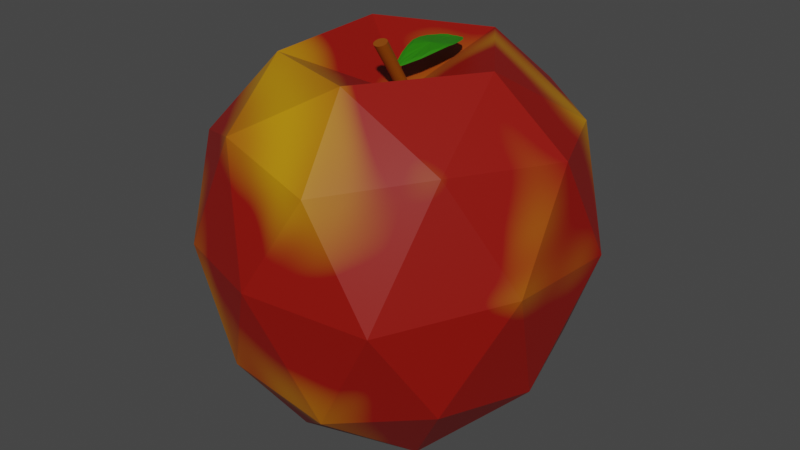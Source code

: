 # Source: Fruit3_Apple_.blend  (saved by Blender 2.83.19; exported with 4.5.12 LTS)
import bpy
from mathutils import Matrix  # noqa: F401  (used for matrix-valued properties, if any)

bpy.ops.wm.read_factory_settings(use_empty=True)
scene = bpy.context.scene
scene.name = 'Scene'

# ---- collections
col_collection = bpy.data.collections.new('Collection'); scene.collection.children.link(col_collection)

# ---- materials (node trees are filled in below, after node groups)
mat_material = bpy.data.materials.new('Material')
mat_material_001 = bpy.data.materials.new('Material.001')
mat_material_002 = bpy.data.materials.new('Material.002')

# ---- material node trees
mat_material.use_nodes = True; mat_material.node_tree.nodes.clear()
_N = mat_material.node_tree.nodes; _L = mat_material.node_tree.links
n0 = _N.new('ShaderNodeOutputMaterial'); n0.name = 'Material Output'; n0.location = (300, 300)
n1 = _N.new('ShaderNodeMixShader'); n1.name = 'Mix Shader'; n1.location = (80, 283)
n2 = _N.new('ShaderNodeValToRGB'); n2.name = 'ColorRamp'; n2.location = (-367, 520)
while len(n2.color_ramp.elements) > 1: n2.color_ramp.elements.remove(n2.color_ramp.elements[-1])
n2.color_ramp.elements[0].position = 0.5273; n2.color_ramp.elements[0].color = (0.0, 0.0, 0.0, 1.0)
_e = n2.color_ramp.elements.new(1.0); _e.color = (1.0, 1.0, 1.0, 1.0)
n3 = _N.new('ShaderNodeBsdfPrincipled'); n3.name = 'Principled BSDF'; n3.location = (-390, 289)
n3.distribution = 'GGX'
n3.subsurface_method = 'BURLEY'
n3.inputs[0].default_value = (0.2703, 0.003739, 0.0, 1.0)
n3.inputs[3].default_value = 1.45
n3.inputs[27].default_value = (0.0, 0.0, 0.0, 1.0)
n3.inputs[28].default_value = 1.0
n4 = _N.new('ShaderNodeBsdfPrincipled'); n4.name = 'Principled BSDF.001'; n4.location = (-110, 67)
n4.distribution = 'GGX'
n4.subsurface_method = 'BURLEY'
n4.inputs[0].default_value = (1.0, 0.7489, 0.0, 1.0)
n4.inputs[3].default_value = 1.45
n4.inputs[27].default_value = (0.0, 0.0, 0.0, 1.0)
n4.inputs[28].default_value = 1.0
n5 = _N.new('ShaderNodeTexNoise'); n5.name = 'Noise Texture'; n5.location = (-593, 415)
n5.inputs[2].default_value = 0.8
n5.inputs[3].default_value = 0.4
n5.inputs[4].default_value = 0.4333
n5.inputs[8].default_value = 1.3
n6 = _N.new('ShaderNodeTexCoord'); n6.name = 'Texture Coordinate'; n6.location = (-1093, 432)
n7 = _N.new('ShaderNodeMapping'); n7.name = 'Mapping'; n7.location = (-883, 449)
n7.width = 240
_L.new(n3.outputs[0], n1.inputs[1])
_L.new(n1.outputs[0], n0.inputs[0])
_L.new(n2.outputs[0], n1.inputs[0])
_L.new(n4.outputs[0], n1.inputs[2])
_L.new(n5.outputs[1], n2.inputs[0])
_L.new(n7.outputs[0], n5.inputs[0])
_L.new(n6.outputs[3], n7.inputs[0])
n0.is_active_output = True
mat_material_001.use_nodes = True; mat_material_001.node_tree.nodes.clear()
_N = mat_material_001.node_tree.nodes; _L = mat_material_001.node_tree.links
n0 = _N.new('ShaderNodeBsdfPrincipled'); n0.name = 'Principled BSDF'; n0.location = (10, 300)
n0.distribution = 'GGX'
n0.subsurface_method = 'BURLEY'
n0.inputs[0].default_value = (0.2577, 0.05891, 0.0, 1.0)
n0.inputs[3].default_value = 1.45
n0.inputs[27].default_value = (0.0, 0.0, 0.0, 1.0)
n0.inputs[28].default_value = 1.0
n1 = _N.new('ShaderNodeOutputMaterial'); n1.name = 'Material Output'; n1.location = (300, 300)
_L.new(n0.outputs[0], n1.inputs[0])
n1.is_active_output = True
mat_material_002.use_nodes = True; mat_material_002.node_tree.nodes.clear()
_N = mat_material_002.node_tree.nodes; _L = mat_material_002.node_tree.links
n0 = _N.new('ShaderNodeBsdfPrincipled'); n0.name = 'Principled BSDF'; n0.location = (10, 300)
n0.distribution = 'GGX'
n0.subsurface_method = 'BURLEY'
n0.inputs[0].default_value = (0.01965, 0.2026, 0.0, 1.0)
n0.inputs[3].default_value = 1.45
n0.inputs[27].default_value = (0.0, 0.0, 0.0, 1.0)
n0.inputs[28].default_value = 1.0
n1 = _N.new('ShaderNodeOutputMaterial'); n1.name = 'Material Output'; n1.location = (300, 300)
_L.new(n0.outputs[0], n1.inputs[0])
n1.is_active_output = True

# ---- world
world_world = bpy.data.worlds.new('World'); scene.world = world_world
world_world.use_nodes = True; world_world.node_tree.nodes.clear()
_N = world_world.node_tree.nodes; _L = world_world.node_tree.links
n0 = _N.new('ShaderNodeOutputWorld'); n0.name = 'World Output'; n0.location = (300, 300)
n1 = _N.new('ShaderNodeBackground'); n1.name = 'Background'; n1.location = (10, 300)
n1.inputs[0].default_value = (0.05088, 0.05088, 0.05088, 1.0)
_L.new(n1.outputs[0], n0.inputs[0])
n0.is_active_output = True
world_world.color = (0.05088, 0.05088, 0.05088)
world_world.use_sun_shadow = False
world_world.sun_shadow_jitter_overblur = 0.0

# ---- meshes
me_icosphere = bpy.data.meshes.new('Icosphere')
me_icosphere.from_pydata([(-0.01647, 0.07165, -0.8175), (0.7088, -0.5099, -0.3851), (-0.3035, -0.8039, -0.3704), (-0.8294, -0.02214, -0.38), (-0.2731, 0.7763, -0.3845), (0.7236, 0.5253, -0.4021), (0.2201, -0.8348, 0.6874), (-0.7765, -0.4611, 0.6264), (-0.8039, 0.6749, 0.6691), (0.2329, 1.028, 0.7194), (0.921, 0.1045, 0.7401), (0.01195, 0.07375, 0.8473), (-0.166, -0.4857, -0.8395), (0.4164, -0.3008, -0.8462), (0.2314, -0.782, -0.4865), (0.8499, 0.02456, -0.4623), (0.425, 0.285, -0.8481), (-0.4812, -0.03461, -0.8432), (-0.6576, -0.49, -0.4916), (-0.1431, 0.4263, -0.8447), (-0.6353, 0.418, -0.4937), (0.2543, 0.7632, -0.4594), (0.9562, -0.2526, 0.2156), (0.9719, 0.3896, 0.1788), (-0.06232, -0.9514, 0.1842), (0.5521, -0.8083, 0.1226), (-0.9502, -0.2609, 0.1553), (-0.6191, -0.7463, 0.1583), (-0.6108, 0.8304, 0.1072), (-0.9624, 0.3603, 0.1724), (0.5757, 0.8864, 0.173), (-0.04147, 1.081, 0.1992), (0.6715, -0.4711, 0.7854), (-0.3291, -0.7411, 0.7945), (-0.9393, 0.1331, 0.7958), (-0.3322, 0.9907, 0.7557), (0.7048, 0.6154, 0.7228), (0.1247, -0.4772, 1.063), (0.536, 0.07414, 1.074), (-0.4925, -0.2433, 1.03), (-0.5053, 0.454, 1.051), (0.1308, 0.6496, 1.06)], [], [(0, 13, 12), (1, 13, 15), (0, 12, 17), (0, 17, 19), (0, 19, 16), (1, 15, 22), (2, 14, 24), (3, 18, 26), (4, 20, 28), (5, 21, 30), (1, 22, 25), (2, 24, 27), (3, 26, 29), (4, 28, 31), (5, 30, 23), (6, 32, 37), (7, 33, 39), (8, 34, 40), (9, 35, 41), (10, 36, 38), (38, 41, 11), (38, 36, 41), (36, 9, 41), (41, 40, 11), (41, 35, 40), (35, 8, 40), (40, 39, 11), (40, 34, 39), (34, 7, 39), (39, 37, 11), (39, 33, 37), (33, 6, 37), (37, 38, 11), (37, 32, 38), (32, 10, 38), (23, 36, 10), (23, 30, 36), (30, 9, 36), (31, 35, 9), (31, 28, 35), (28, 8, 35), (29, 34, 8), (29, 26, 34), (26, 7, 34), (27, 33, 7), (27, 24, 33), (24, 6, 33), (25, 32, 6), (25, 22, 32), (22, 10, 32), (30, 31, 9), (30, 21, 31), (21, 4, 31), (28, 29, 8), (28, 20, 29), (20, 3, 29), (26, 27, 7), (26, 18, 27), (18, 2, 27), (24, 25, 6), (24, 14, 25), (14, 1, 25), (22, 23, 10), (22, 15, 23), (15, 5, 23), (16, 21, 5), (16, 19, 21), (19, 4, 21), (19, 20, 4), (19, 17, 20), (17, 3, 20), (17, 18, 3), (17, 12, 18), (12, 2, 18), (15, 16, 5), (15, 13, 16), (13, 0, 16), (12, 14, 2), (12, 13, 14), (13, 1, 14)])
_uv = me_icosphere.uv_layers.new(name='UVMap')
_uv.uv.foreach_set('vector', [0.8182, 0.0, 0.7727, 0.07873, 0.8636, 0.07873, 0.7273, 0.1575, 0.6818, 0.07873, 0.6364, 0.1575, 0.09091, 0.0, 0.04545, 0.07873, 0.1364, 0.07873, 0.2727, 0.0, 0.2273, 0.07873, 0.3182, 0.07873, 0.4545, 0.0, 0.4091, 0.07873, 0.5, 0.07873, 0.7273, 0.1575, 0.6364, 0.1575, 0.6818, 0.2362, 0.9091, 0.1575, 0.8182, 0.1575, 0.8636, 0.2362, 0.1818, 0.1575, 0.09091, 0.1575, 0.1364, 0.2362, 0.3636, 0.1575, 0.2727, 0.1575, 0.3182, 0.2362, 0.5455, 0.1575, 0.4545, 0.1575, 0.5, 0.2362, 0.7273, 0.1575, 0.6818, 0.2362, 0.7727, 0.2362, 0.9091, 0.1575, 0.8636, 0.2362, 0.9545, 0.2362, 0.1818, 0.1575, 0.1364, 0.2362, 0.2273, 0.2362, 0.3636, 0.1575, 0.3182, 0.2362, 0.4091, 0.2362, 0.5455, 0.1575, 0.5, 0.2362, 0.5909, 0.2362, 0.8182, 0.3149, 0.7273, 0.3149, 0.7727, 0.3937, 1.0, 0.3149, 0.9091, 0.3149, 0.9545, 0.3937, 0.2727, 0.3149, 0.1818, 0.3149, 0.2273, 0.3937, 0.4545, 0.3149, 0.3636, 0.3149, 0.4091, 0.3937, 0.6364, 0.3149, 0.5455, 0.3149, 0.5909, 0.3937, 0.5909, 0.3937, 0.5, 0.3937, 0.5455, 0.4724, 0.5909, 0.3937, 0.5455, 0.3149, 0.5, 0.3937, 0.5455, 0.3149, 0.4545, 0.3149, 0.5, 0.3937, 0.4091, 0.3937, 0.3182, 0.3937, 0.3636, 0.4724, 0.4091, 0.3937, 0.3636, 0.3149, 0.3182, 0.3937, 0.3636, 0.3149, 0.2727, 0.3149, 0.3182, 0.3937, 0.2273, 0.3937, 0.1364, 0.3937, 0.1818, 0.4724, 0.2273, 0.3937, 0.1818, 0.3149, 0.1364, 0.3937, 0.1818, 0.3149, 0.09091, 0.3149, 0.1364, 0.3937, 0.9545, 0.3937, 0.8636, 0.3937, 0.9091, 0.4724, 0.9545, 0.3937, 0.9091, 0.3149, 0.8636, 0.3937, 0.9091, 0.3149, 0.8182, 0.3149, 0.8636, 0.3937, 0.7727, 0.3937, 0.6818, 0.3937, 0.7273, 0.4724, 0.7727, 0.3937, 0.7273, 0.3149, 0.6818, 0.3937, 0.7273, 0.3149, 0.6364, 0.3149, 0.6818, 0.3937, 0.5909, 0.2362, 0.5455, 0.3149, 0.6364, 0.3149, 0.5909, 0.2362, 0.5, 0.2362, 0.5455, 0.3149, 0.5, 0.2362, 0.4545, 0.3149, 0.5455, 0.3149, 0.4091, 0.2362, 0.3636, 0.3149, 0.4545, 0.3149, 0.4091, 0.2362, 0.3182, 0.2362, 0.3636, 0.3149, 0.3182, 0.2362, 0.2727, 0.3149, 0.3636, 0.3149, 0.2273, 0.2362, 0.1818, 0.3149, 0.2727, 0.3149, 0.2273, 0.2362, 0.1364, 0.2362, 0.1818, 0.3149, 0.1364, 0.2362, 0.09091, 0.3149, 0.1818, 0.3149, 0.9545, 0.2362, 0.9091, 0.3149, 1.0, 0.3149, 0.9545, 0.2362, 0.8636, 0.2362, 0.9091, 0.3149, 0.8636, 0.2362, 0.8182, 0.3149, 0.9091, 0.3149, 0.7727, 0.2362, 0.7273, 0.3149, 0.8182, 0.3149, 0.7727, 0.2362, 0.6818, 0.2362, 0.7273, 0.3149, 0.6818, 0.2362, 0.6364, 0.3149, 0.7273, 0.3149, 0.5, 0.2362, 0.4091, 0.2362, 0.4545, 0.3149, 0.5, 0.2362, 0.4545, 0.1575, 0.4091, 0.2362, 0.4545, 0.1575, 0.3636, 0.1575, 0.4091, 0.2362, 0.3182, 0.2362, 0.2273, 0.2362, 0.2727, 0.3149, 0.3182, 0.2362, 0.2727, 0.1575, 0.2273, 0.2362, 0.2727, 0.1575, 0.1818, 0.1575, 0.2273, 0.2362, 0.1364, 0.2362, 0.04545, 0.2362, 0.09091, 0.3149, 0.1364, 0.2362, 0.09091, 0.1575, 0.04545, 0.2362, 0.09091, 0.1575, 0.0, 0.1575, 0.04545, 0.2362, 0.8636, 0.2362, 0.7727, 0.2362, 0.8182, 0.3149, 0.8636, 0.2362, 0.8182, 0.1575, 0.7727, 0.2362, 0.8182, 0.1575, 0.7273, 0.1575, 0.7727, 0.2362, 0.6818, 0.2362, 0.5909, 0.2362, 0.6364, 0.3149, 0.6818, 0.2362, 0.6364, 0.1575, 0.5909, 0.2362, 0.6364, 0.1575, 0.5455, 0.1575, 0.5909, 0.2362, 0.5, 0.07873, 0.4545, 0.1575, 0.5455, 0.1575, 0.5, 0.07873, 0.4091, 0.07873, 0.4545, 0.1575, 0.4091, 0.07873, 0.3636, 0.1575, 0.4545, 0.1575, 0.3182, 0.07873, 0.2727, 0.1575, 0.3636, 0.1575, 0.3182, 0.07873, 0.2273, 0.07873, 0.2727, 0.1575, 0.2273, 0.07873, 0.1818, 0.1575, 0.2727, 0.1575, 0.1364, 0.07873, 0.09091, 0.1575, 0.1818, 0.1575, 0.1364, 0.07873, 0.04545, 0.07873, 0.09091, 0.1575, 0.04545, 0.07873, 0.0, 0.1575, 0.09091, 0.1575, 0.6364, 0.1575, 0.5909, 0.07873, 0.5455, 0.1575, 0.6364, 0.1575, 0.6818, 0.07873, 0.5909, 0.07873, 0.6818, 0.07873, 0.6364, 0.0, 0.5909, 0.07873, 0.8636, 0.07873, 0.8182, 0.1575, 0.9091, 0.1575, 0.8636, 0.07873, 0.7727, 0.07873, 0.8182, 0.1575, 0.7727, 0.07873, 0.7273, 0.1575, 0.8182, 0.1575])
me_icosphere.materials.append(mat_material)
me_icosphere.use_remesh_fix_poles = True
me_icosphere.use_remesh_preserve_attributes = False
me_icosphere.use_mirror_vertex_groups = False
me_icosphere.update()
me_cylinder = bpy.data.meshes.new('Cylinder')
me_cylinder.from_pydata([(0.0, 1.0, -1.0), (0.0, 1.0, 1.0), (0.1951, 0.9808, -1.0), (0.1951, 0.9808, 1.0), (0.3827, 0.9239, -1.0), (0.3827, 0.9239, 1.0), (0.5556, 0.8315, -1.0), (0.5556, 0.8315, 1.0), (0.7071, 0.7071, -1.0), (0.7071, 0.7071, 1.0), (0.8315, 0.5556, -1.0), (0.8315, 0.5556, 1.0), (0.9239, 0.3827, -1.0), (0.9239, 0.3827, 1.0), (0.9808, 0.1951, -1.0), (0.9808, 0.1951, 1.0), (1.0, 7.55e-08, -1.0), (1.0, 7.55e-08, 1.0), (0.9808, -0.1951, -1.0), (0.9808, -0.1951, 1.0), (0.9239, -0.3827, -1.0), (0.9239, -0.3827, 1.0), (0.8315, -0.5556, -1.0), (0.8315, -0.5556, 1.0), (0.7071, -0.7071, -1.0), (0.7071, -0.7071, 1.0), (0.5556, -0.8315, -1.0), (0.5556, -0.8315, 1.0), (0.3827, -0.9239, -1.0), (0.3827, -0.9239, 1.0), (0.1951, -0.9808, -1.0), (0.1951, -0.9808, 1.0), (-3.258e-07, -1.0, -1.0), (-3.258e-07, -1.0, 1.0), (-0.1951, -0.9808, -1.0), (-0.1951, -0.9808, 1.0), (-0.3827, -0.9239, -1.0), (-0.3827, -0.9239, 1.0), (-0.5556, -0.8315, -1.0), (-0.5556, -0.8315, 1.0), (-0.7071, -0.7071, -1.0), (-0.7071, -0.7071, 1.0), (-0.8315, -0.5556, -1.0), (-0.8315, -0.5556, 1.0), (-0.9239, -0.3827, -1.0), (-0.9239, -0.3827, 1.0), (-0.9808, -0.1951, -1.0), (-0.9808, -0.1951, 1.0), (-1.0, 9.656e-07, -1.0), (-1.0, 9.656e-07, 1.0), (-0.9808, 0.1951, -1.0), (-0.9808, 0.1951, 1.0), (-0.9239, 0.3827, -1.0), (-0.9239, 0.3827, 1.0), (-0.8315, 0.5556, -1.0), (-0.8315, 0.5556, 1.0), (-0.7071, 0.7071, -1.0), (-0.7071, 0.7071, 1.0), (-0.5556, 0.8315, -1.0), (-0.5556, 0.8315, 1.0), (-0.3827, 0.9239, -1.0), (-0.3827, 0.9239, 1.0), (-0.1951, 0.9808, -1.0), (-0.1951, 0.9808, 1.0), (-0.01634, -3.213, 8.087), (-0.2109, -3.191, 8.094), (0.1699, -3.272, 8.069), (0.3407, -3.363, 8.039), (0.4894, -3.485, 7.999), (0.6104, -3.631, 7.95), (0.6989, -3.797, 7.894), (0.7516, -3.976, 7.834), (0.7664, -4.161, 7.771), (0.7429, -4.345, 7.708), (0.6818, -4.521, 7.648), (0.5855, -4.682, 7.592), (0.4578, -4.823, 7.543), (0.3035, -4.937, 7.503), (0.1286, -5.02, 7.473), (-0.06018, -5.07, 7.455), (-0.2556, -5.083, 7.449), (-0.4502, -5.061, 7.455), (-0.6365, -5.002, 7.473), (-0.8073, -4.911, 7.503), (-0.956, -4.789, 7.543), (-1.077, -4.643, 7.592), (-1.165, -4.477, 7.648), (-1.218, -4.298, 7.708), (-1.233, -4.113, 7.771), (-1.209, -3.929, 7.834), (-1.148, -3.753, 7.895), (-1.052, -3.592, 7.95), (-0.9244, -3.451, 7.999), (-0.7701, -3.337, 8.039), (-0.5952, -3.254, 8.069), (-0.4064, -3.204, 8.087)], [], [(0, 1, 3, 2), (2, 3, 5, 4), (4, 5, 7, 6), (6, 7, 9, 8), (8, 9, 11, 10), (10, 11, 13, 12), (12, 13, 15, 14), (14, 15, 17, 16), (16, 17, 19, 18), (18, 19, 21, 20), (20, 21, 23, 22), (22, 23, 25, 24), (24, 25, 27, 26), (26, 27, 29, 28), (28, 29, 31, 30), (30, 31, 33, 32), (32, 33, 35, 34), (34, 35, 37, 36), (36, 37, 39, 38), (38, 39, 41, 40), (40, 41, 43, 42), (42, 43, 45, 44), (44, 45, 47, 46), (46, 47, 49, 48), (48, 49, 51, 50), (50, 51, 53, 52), (52, 53, 55, 54), (54, 55, 57, 56), (56, 57, 59, 58), (58, 59, 61, 60), (17, 15, 71, 72), (60, 61, 63, 62), (62, 63, 1, 0), (0, 2, 4, 6, 8, 10, 12, 14, 16, 18, 20, 22, 24, 26, 28, 30, 32, 34, 36, 38, 40, 42, 44, 46, 48, 50, 52, 54, 56, 58, 60, 62), (64, 65, 95, 94, 93, 92, 91, 90, 89, 88, 87, 86, 85, 84, 83, 82, 81, 80, 79, 78, 77, 76, 75, 74, 73, 72, 71, 70, 69, 68, 67, 66), (35, 33, 80, 81), (53, 51, 89, 90), (9, 7, 67, 68), (27, 25, 76, 77), (45, 43, 85, 86), (63, 61, 94, 95), (19, 17, 72, 73), (37, 35, 81, 82), (55, 53, 90, 91), (11, 9, 68, 69), (29, 27, 77, 78), (47, 45, 86, 87), (3, 1, 65, 64), (1, 63, 95, 65), (21, 19, 73, 74), (39, 37, 82, 83), (57, 55, 91, 92), (13, 11, 69, 70), (31, 29, 78, 79), (49, 47, 87, 88), (5, 3, 64, 66), (23, 21, 74, 75), (41, 39, 83, 84), (59, 57, 92, 93), (15, 13, 70, 71), (33, 31, 79, 80), (51, 49, 88, 89), (7, 5, 66, 67), (25, 23, 75, 76), (43, 41, 84, 85), (61, 59, 93, 94)])
_uv = me_cylinder.uv_layers.new(name='UVMap')
_uv.uv.foreach_set('vector', [1.0, 0.5, 1.0, 1.0, 0.9688, 1.0, 0.9688, 0.5, 0.9688, 0.5, 0.9688, 1.0, 0.9375, 1.0, 0.9375, 0.5, 0.9375, 0.5, 0.9375, 1.0, 0.9062, 1.0, 0.9062, 0.5, 0.9062, 0.5, 0.9062, 1.0, 0.875, 1.0, 0.875, 0.5, 0.875, 0.5, 0.875, 1.0, 0.8438, 1.0, 0.8438, 0.5, 0.8438, 0.5, 0.8438, 1.0, 0.8125, 1.0, 0.8125, 0.5, 0.8125, 0.5, 0.8125, 1.0, 0.7812, 1.0, 0.7812, 0.5, 0.7812, 0.5, 0.7812, 1.0, 0.75, 1.0, 0.75, 0.5, 0.75, 0.5, 0.75, 1.0, 0.7188, 1.0, 0.7188, 0.5, 0.7188, 0.5, 0.7188, 1.0, 0.6875, 1.0, 0.6875, 0.5, 0.6875, 0.5, 0.6875, 1.0, 0.6562, 1.0, 0.6562, 0.5, 0.6562, 0.5, 0.6562, 1.0, 0.625, 1.0, 0.625, 0.5, 0.625, 0.5, 0.625, 1.0, 0.5938, 1.0, 0.5938, 0.5, 0.5938, 0.5, 0.5938, 1.0, 0.5625, 1.0, 0.5625, 0.5, 0.5625, 0.5, 0.5625, 1.0, 0.5312, 1.0, 0.5312, 0.5, 0.5312, 0.5, 0.5312, 1.0, 0.5, 1.0, 0.5, 0.5, 0.5, 0.5, 0.5, 1.0, 0.4688, 1.0, 0.4688, 0.5, 0.4688, 0.5, 0.4688, 1.0, 0.4375, 1.0, 0.4375, 0.5, 0.4375, 0.5, 0.4375, 1.0, 0.4062, 1.0, 0.4062, 0.5, 0.4062, 0.5, 0.4062, 1.0, 0.375, 1.0, 0.375, 0.5, 0.375, 0.5, 0.375, 1.0, 0.3438, 1.0, 0.3438, 0.5, 0.3438, 0.5, 0.3438, 1.0, 0.3125, 1.0, 0.3125, 0.5, 0.3125, 0.5, 0.3125, 1.0, 0.2812, 1.0, 0.2812, 0.5, 0.2812, 0.5, 0.2812, 1.0, 0.25, 1.0, 0.25, 0.5, 0.25, 0.5, 0.25, 1.0, 0.2188, 1.0, 0.2188, 0.5, 0.2188, 0.5, 0.2188, 1.0, 0.1875, 1.0, 0.1875, 0.5, 0.1875, 0.5, 0.1875, 1.0, 0.1562, 1.0, 0.1562, 0.5, 0.1562, 0.5, 0.1562, 1.0, 0.125, 1.0, 0.125, 0.5, 0.125, 0.5, 0.125, 1.0, 0.09375, 1.0, 0.09375, 0.5, 0.09375, 0.5, 0.09375, 1.0, 0.0625, 1.0, 0.0625, 0.5, 0.75, 1.0, 0.7812, 1.0, 0.7812, 1.0, 0.75, 1.0, 0.0625, 0.5, 0.0625, 1.0, 0.03125, 1.0, 0.03125, 0.5, 0.03125, 0.5, 0.03125, 1.0, 0.0, 1.0, 0.0, 0.5, 0.75, 0.49, 0.7968, 0.4854, 0.8418, 0.4717, 0.8833, 0.4496, 0.9197, 0.4197, 0.9496, 0.3833, 0.9717, 0.3418, 0.9854, 0.2968, 0.99, 0.25, 0.9854, 0.2032, 0.9717, 0.1582, 0.9496, 0.1167, 0.9197, 0.08029, 0.8833, 0.05045, 0.8418, 0.02827, 0.7968, 0.01461, 0.75, 0.01, 0.7032, 0.01461, 0.6582, 0.02827, 0.6167, 0.05045, 0.5803, 0.08029, 0.5504, 0.1167, 0.5283, 0.1582, 0.5146, 0.2032, 0.51, 0.25, 0.5146, 0.2968, 0.5283, 0.3418, 0.5504, 0.3833, 0.5803, 0.4197, 0.6167, 0.4496, 0.6582, 0.4717, 0.7032, 0.4854, 0.2968, 0.4854, 0.25, 0.49, 0.2032, 0.4854, 0.1582, 0.4717, 0.1167, 0.4496, 0.08029, 0.4197, 0.05045, 0.3833, 0.02827, 0.3418, 0.01461, 0.2968, 0.01, 0.25, 0.01461, 0.2032, 0.02827, 0.1582, 0.05045, 0.1167, 0.08029, 0.08029, 0.1167, 0.05045, 0.1582, 0.02827, 0.2032, 0.01461, 0.25, 0.01, 0.2968, 0.01461, 0.3418, 0.02827, 0.3833, 0.05045, 0.4197, 0.08029, 0.4496, 0.1167, 0.4717, 0.1582, 0.4854, 0.2032, 0.49, 0.25, 0.4854, 0.2968, 0.4717, 0.3418, 0.4496, 0.3833, 0.4197, 0.4197, 0.3833, 0.4496, 0.3418, 0.4717, 0.4688, 1.0, 0.5, 1.0, 0.5, 1.0, 0.4688, 1.0, 0.1875, 1.0, 0.2188, 1.0, 0.2188, 1.0, 0.1875, 1.0, 0.875, 1.0, 0.9062, 1.0, 0.9062, 1.0, 0.875, 1.0, 0.5938, 1.0, 0.625, 1.0, 0.625, 1.0, 0.5938, 1.0, 0.3125, 1.0, 0.3438, 1.0, 0.3438, 1.0, 0.3125, 1.0, 0.03125, 1.0, 0.0625, 1.0, 0.0625, 1.0, 0.03125, 1.0, 0.7188, 1.0, 0.75, 1.0, 0.75, 1.0, 0.7188, 1.0, 0.4375, 1.0, 0.4688, 1.0, 0.4688, 1.0, 0.4375, 1.0, 0.1562, 1.0, 0.1875, 1.0, 0.1875, 1.0, 0.1562, 1.0, 0.8438, 1.0, 0.875, 1.0, 0.875, 1.0, 0.8438, 1.0, 0.5625, 1.0, 0.5938, 1.0, 0.5938, 1.0, 0.5625, 1.0, 0.2812, 1.0, 0.3125, 1.0, 0.3125, 1.0, 0.2812, 1.0, 0.9688, 1.0, 1.0, 1.0, 1.0, 1.0, 0.9688, 1.0, 0.0, 1.0, 0.03125, 1.0, 0.03125, 1.0, 0.0, 1.0, 0.6875, 1.0, 0.7188, 1.0, 0.7188, 1.0, 0.6875, 1.0, 0.4062, 1.0, 0.4375, 1.0, 0.4375, 1.0, 0.4062, 1.0, 0.125, 1.0, 0.1562, 1.0, 0.1562, 1.0, 0.125, 1.0, 0.8125, 1.0, 0.8438, 1.0, 0.8438, 1.0, 0.8125, 1.0, 0.5312, 1.0, 0.5625, 1.0, 0.5625, 1.0, 0.5312, 1.0, 0.25, 1.0, 0.2812, 1.0, 0.2812, 1.0, 0.25, 1.0, 0.9375, 1.0, 0.9688, 1.0, 0.9688, 1.0, 0.9375, 1.0, 0.6562, 1.0, 0.6875, 1.0, 0.6875, 1.0, 0.6562, 1.0, 0.375, 1.0, 0.4062, 1.0, 0.4062, 1.0, 0.375, 1.0, 0.09375, 1.0, 0.125, 1.0, 0.125, 1.0, 0.09375, 1.0, 0.7812, 1.0, 0.8125, 1.0, 0.8125, 1.0, 0.7812, 1.0, 0.5, 1.0, 0.5312, 1.0, 0.5312, 1.0, 0.5, 1.0, 0.2188, 1.0, 0.25, 1.0, 0.25, 1.0, 0.2188, 1.0, 0.9062, 1.0, 0.9375, 1.0, 0.9375, 1.0, 0.9062, 1.0, 0.625, 1.0, 0.6562, 1.0, 0.6562, 1.0, 0.625, 1.0, 0.3438, 1.0, 0.375, 1.0, 0.375, 1.0, 0.3438, 1.0, 0.0625, 1.0, 0.09375, 1.0, 0.09375, 1.0, 0.0625, 1.0])
me_cylinder.materials.append(mat_material_001)
me_cylinder.use_remesh_fix_poles = True
me_cylinder.use_remesh_preserve_attributes = False
me_cylinder.use_mirror_vertex_groups = False
me_cylinder.update()
me_plane = bpy.data.meshes.new('Plane')
me_plane.from_pydata([(-0.2216, -1.402, -0.03035), (-0.08304, -1.507, -0.04135), (-0.4107, -0.9291, -0.003376), (-0.5739, -0.2958, -0.03875), (-0.5315, 0.1927, -0.1939), (-0.3472, 0.4833, -0.3208), (-0.1678, 0.5896, -0.3714), (0.09504, 0.6054, -0.3871), (0.3579, 0.543, -0.3486), (0.5616, 0.3298, -0.2609), (0.6499, -0.07663, -0.1217), (0.5432, -0.538, -0.03164), (0.2998, -1.009, -0.03518), (0.03156, -1.39, -0.0428), (-0.2214, -1.402, -0.06982), (-0.08286, -1.507, -0.08092), (-0.4106, -0.9289, -0.04274), (-0.5745, -0.2957, -0.0795), (-0.5322, 0.1927, -0.2352), (-0.3474, 0.4834, -0.3611), (-0.1677, 0.5897, -0.4112), (0.09511, 0.6056, -0.4268), (0.3577, 0.5432, -0.3886), (0.561, 0.3298, -0.3014), (0.6494, -0.07702, -0.1626), (0.5433, -0.5384, -0.07203), (0.3, -1.009, -0.07478), (0.03177, -1.39, -0.0823), (-0.1157, -1.351, -0.0284), (-0.2688, -1.099, -0.008526), (-0.4422, -0.5695, 0.0003742), (-0.5107, -0.05882, -0.1024), (-0.3897, 0.2847, -0.247), (-0.2302, 0.4525, -0.3273), (-0.0379, 0.4975, -0.3581), (0.2096, 0.48, -0.3496), (0.4202, 0.3686, -0.2936), (0.5626, 0.08849, -0.1814), (0.5551, -0.3059, -0.05957), (0.3956, -0.7184, -0.01908), (0.1471, -1.117, -0.02854), (-0.02188, -1.339, -0.03269), (-0.1154, -1.351, -0.07649), (-0.2686, -1.099, -0.05645), (-0.4425, -0.5693, -0.04829), (-0.5117, -0.05883, -0.1527), (-0.3903, 0.2847, -0.2968), (-0.2303, 0.4526, -0.3764), (-0.03796, 0.4976, -0.4067), (0.2093, 0.4802, -0.3982), (0.4195, 0.3687, -0.3426), (0.5618, 0.08823, -0.2312), (0.5548, -0.3064, -0.1093), (0.3958, -0.7188, -0.06784), (0.1473, -1.117, -0.07665), (-0.02162, -1.339, -0.08079), (-0.2626, -1.571, -0.05433), (-0.1019, -1.675, -0.06134), (-0.4779, -1.023, -0.02726), (-0.6649, -0.2948, -0.0607), (-0.6102, 0.2657, -0.2239), (-0.3911, 0.6027, -0.3531), (-0.1952, 0.722, -0.4), (0.1078, 0.7427, -0.4182), (0.4043, 0.6736, -0.3765), (0.6322, 0.4328, -0.2879), (0.7344, -0.04275, -0.1421), (0.6078, -0.5721, -0.05548), (0.3301, -1.111, -0.06527), (0.01439, -1.553, -0.06735), (0.04752, -0.2907, -0.03477), (0.04597, -0.2911, -0.111), (-0.1648, -1.644, -0.05902), (-0.361, -1.33, -0.04208), (-0.5771, -0.6497, -0.02832), (-0.6621, 0.009948, -0.1351), (-0.4958, 0.451, -0.3011), (-0.2928, 0.6665, -0.3804), (-0.05401, 0.7225, -0.4154), (0.2597, 0.7049, -0.4034), (0.5204, 0.569, -0.3388), (0.6986, 0.2048, -0.2178), (0.6867, -0.3059, -0.083), (0.4786, -0.8328, -0.05751), (0.1546, -1.347, -0.06811), (-0.05586, -1.625, -0.06412)], [], [(1, 41, 70, 28), (13, 40, 70, 41), (12, 39, 70, 40), (11, 38, 70, 39), (10, 37, 70, 38), (9, 36, 70, 37), (8, 35, 70, 36), (7, 34, 70, 35), (6, 33, 70, 34), (5, 32, 70, 33), (4, 31, 70, 32), (3, 30, 70, 31), (2, 29, 70, 30), (0, 28, 70, 29), (15, 42, 71, 55), (14, 43, 71, 42), (16, 44, 71, 43), (17, 45, 71, 44), (18, 46, 71, 45), (19, 47, 71, 46), (20, 48, 71, 47), (21, 49, 71, 48), (22, 50, 71, 49), (23, 51, 71, 50), (24, 52, 71, 51), (25, 53, 71, 52), (26, 54, 71, 53), (27, 55, 71, 54), (1, 28, 72, 57), (28, 0, 56, 72), (72, 56, 14, 42), (57, 72, 42, 15), (0, 29, 73, 56), (29, 2, 58, 73), (73, 58, 16, 43), (56, 73, 43, 14), (2, 30, 74, 58), (30, 3, 59, 74), (74, 59, 17, 44), (58, 74, 44, 16), (3, 31, 75, 59), (31, 4, 60, 75), (75, 60, 18, 45), (59, 75, 45, 17), (4, 32, 76, 60), (32, 5, 61, 76), (76, 61, 19, 46), (60, 76, 46, 18), (5, 33, 77, 61), (33, 6, 62, 77), (77, 62, 20, 47), (61, 77, 47, 19), (6, 34, 78, 62), (34, 7, 63, 78), (78, 63, 21, 48), (62, 78, 48, 20), (7, 35, 79, 63), (35, 8, 64, 79), (79, 64, 22, 49), (63, 79, 49, 21), (8, 36, 80, 64), (36, 9, 65, 80), (80, 65, 23, 50), (64, 80, 50, 22), (9, 37, 81, 65), (37, 10, 66, 81), (81, 66, 24, 51), (65, 81, 51, 23), (10, 38, 82, 66), (38, 11, 67, 82), (82, 67, 25, 52), (66, 82, 52, 24), (11, 39, 83, 67), (39, 12, 68, 83), (83, 68, 26, 53), (67, 83, 53, 25), (12, 40, 84, 68), (40, 13, 69, 84), (84, 69, 27, 54), (68, 84, 54, 26), (13, 41, 85, 69), (41, 1, 57, 85), (85, 57, 15, 55), (69, 85, 55, 27)])
_uv = me_plane.uv_layers.new(name='UVMap')
_uv.uv.foreach_set('vector', [0.4604, 0.09327, 0.4848, 0.1545, 0.5071, 0.541, 0.4395, 0.1495, 0.5127, 0.1363, 0.5602, 0.2358, 0.5071, 0.541, 0.4848, 0.1545, 0.6325, 0.2757, 0.6727, 0.3829, 0.5071, 0.541, 0.5602, 0.2358, 0.746, 0.4514, 0.7533, 0.5414, 0.5071, 0.541, 0.6727, 0.3829, 0.8053, 0.633, 0.7655, 0.7005, 0.5071, 0.541, 0.7533, 0.5414, 0.7717, 0.796, 0.7044, 0.8125, 0.5071, 0.541, 0.7655, 0.7005, 0.6791, 0.879, 0.6079, 0.8547, 0.5071, 0.541, 0.7044, 0.8125, 0.5567, 0.9004, 0.4931, 0.8565, 0.5071, 0.541, 0.6079, 0.8547, 0.4337, 0.8875, 0.4029, 0.8329, 0.5071, 0.541, 0.4931, 0.8565, 0.3483, 0.8404, 0.3248, 0.7612, 0.5071, 0.541, 0.4029, 0.8329, 0.2553, 0.7201, 0.2575, 0.6217, 0.5071, 0.541, 0.3248, 0.7612, 0.2201, 0.5299, 0.2747, 0.4298, 0.5071, 0.541, 0.2575, 0.6217, 0.2882, 0.3005, 0.3586, 0.2395, 0.5071, 0.541, 0.2747, 0.4298, 0.3896, 0.1301, 0.4395, 0.1495, 0.5071, 0.541, 0.3586, 0.2395, 0.468, 0.0, 0.4211, 0.0, 0.5071, 0.541, 0.4725, 0.00934, 0.3741, 0.0, 0.307, 0.1199, 0.5071, 0.541, 0.4211, 0.0, 0.2399, 0.2398, 0.1842, 0.3911, 0.5071, 0.541, 0.307, 0.1199, 0.1285, 0.5424, 0.1582, 0.6568, 0.5071, 0.541, 0.1842, 0.3911, 0.1879, 0.7712, 0.2603, 0.8473, 0.5071, 0.541, 0.1582, 0.6568, 0.3326, 0.9235, 0.3648, 0.9417, 0.5071, 0.541, 0.2603, 0.8473, 0.3969, 0.9598, 0.4845, 0.9704, 0.5071, 0.541, 0.3648, 0.9417, 0.572, 0.9809, 0.646, 0.9699, 0.5071, 0.541, 0.4845, 0.9704, 0.72, 0.9589, 0.7778, 0.9172, 0.5071, 0.541, 0.646, 0.9699, 0.8356, 0.8756, 0.8659, 0.7626, 0.5071, 0.541, 0.7778, 0.9172, 0.8961, 0.6496, 0.8485, 0.541, 0.5071, 0.541, 0.8659, 0.7626, 0.8009, 0.4323, 0.7355, 0.3265, 0.5071, 0.541, 0.8485, 0.541, 0.67, 0.2207, 0.5735, 0.1197, 0.5071, 0.541, 0.7355, 0.3265, 0.4771, 0.01868, 0.4725, 0.00934, 0.5071, 0.541, 0.5735, 0.1197, 0.4604, 0.09327, 0.4395, 0.1495, 0.4213, 0.02405, 0.4548, 0.01733, 0.4395, 0.1495, 0.3896, 0.1301, 0.3709, 0.05444, 0.4213, 0.02405, 0.4213, 0.02405, 0.3709, 0.05444, 0.3674, 0.03997, 0.4185, 0.005386, 0.4548, 0.01733, 0.4213, 0.02405, 0.4185, 0.005386, 0.4539, 0.003113, 0.3896, 0.1301, 0.3586, 0.2395, 0.3134, 0.1409, 0.3709, 0.05444, 0.3586, 0.2395, 0.2882, 0.3005, 0.2507, 0.2583, 0.3134, 0.1409, 0.3134, 0.1409, 0.2507, 0.2583, 0.2437, 0.2503, 0.3067, 0.1262, 0.3709, 0.05444, 0.3134, 0.1409, 0.3067, 0.1262, 0.3674, 0.03997, 0.2882, 0.3005, 0.2747, 0.4298, 0.1994, 0.396, 0.2507, 0.2583, 0.2747, 0.4298, 0.2201, 0.5299, 0.1671, 0.53, 0.1994, 0.396, 0.1994, 0.396, 0.1671, 0.53, 0.1569, 0.5301, 0.1882, 0.3909, 0.2507, 0.2583, 0.1994, 0.396, 0.1882, 0.3909, 0.2437, 0.2503, 0.2201, 0.5299, 0.2575, 0.6217, 0.1757, 0.6496, 0.1671, 0.53, 0.2575, 0.6217, 0.2553, 0.7201, 0.2106, 0.7523, 0.1757, 0.6496, 0.1757, 0.6496, 0.2106, 0.7523, 0.2021, 0.7585, 0.1635, 0.6537, 0.1671, 0.53, 0.1757, 0.6496, 0.1635, 0.6537, 0.1569, 0.5301, 0.2553, 0.7201, 0.3248, 0.7612, 0.2688, 0.8327, 0.2106, 0.7523, 0.3248, 0.7612, 0.3483, 0.8404, 0.3237, 0.894, 0.2688, 0.8327, 0.2688, 0.8327, 0.3237, 0.894, 0.3192, 0.9042, 0.2604, 0.8433, 0.2106, 0.7523, 0.2688, 0.8327, 0.2604, 0.8433, 0.2021, 0.7585, 0.3483, 0.8404, 0.4029, 0.8329, 0.3703, 0.9252, 0.3237, 0.894, 0.4029, 0.8329, 0.4337, 0.8875, 0.4184, 0.9463, 0.3703, 0.9252, 0.3703, 0.9252, 0.4184, 0.9463, 0.4154, 0.9573, 0.3654, 0.9389, 0.3237, 0.894, 0.3703, 0.9252, 0.3654, 0.9389, 0.3192, 0.9042, 0.4337, 0.8875, 0.4931, 0.8565, 0.4871, 0.9545, 0.4184, 0.9463, 0.4931, 0.8565, 0.5567, 0.9004, 0.5658, 0.9621, 0.4871, 0.9545, 0.4871, 0.9545, 0.5658, 0.9621, 0.5675, 0.9737, 0.4862, 0.9692, 0.4184, 0.9463, 0.4871, 0.9545, 0.4862, 0.9692, 0.4154, 0.9573, 0.5567, 0.9004, 0.6079, 0.8547, 0.64, 0.953, 0.5658, 0.9621, 0.6079, 0.8547, 0.6791, 0.879, 0.709, 0.9376, 0.64, 0.953, 0.64, 0.953, 0.709, 0.9376, 0.7146, 0.9487, 0.6448, 0.9677, 0.5658, 0.9621, 0.64, 0.953, 0.6448, 0.9677, 0.5675, 0.9737, 0.6791, 0.879, 0.7044, 0.8125, 0.7667, 0.9, 0.709, 0.9376, 0.7044, 0.8125, 0.7717, 0.796, 0.8177, 0.8429, 0.7667, 0.9, 0.7667, 0.9, 0.8177, 0.8429, 0.8264, 0.8518, 0.776, 0.913, 0.709, 0.9376, 0.7667, 0.9, 0.776, 0.913, 0.7146, 0.9487, 0.7717, 0.796, 0.7655, 0.7005, 0.8491, 0.7521, 0.8177, 0.8429, 0.7655, 0.7005, 0.8053, 0.633, 0.8598, 0.6482, 0.8491, 0.7521, 0.8491, 0.7521, 0.8598, 0.6482, 0.8702, 0.6511, 0.8615, 0.7598, 0.8177, 0.8429, 0.8491, 0.7521, 0.8615, 0.7598, 0.8264, 0.8518, 0.8053, 0.633, 0.7533, 0.5414, 0.8327, 0.5413, 0.8598, 0.6482, 0.7533, 0.5414, 0.746, 0.4514, 0.7872, 0.4361, 0.8327, 0.5413, 0.8327, 0.5413, 0.7872, 0.4361, 0.795, 0.4333, 0.8445, 0.5413, 0.8598, 0.6482, 0.8327, 0.5413, 0.8445, 0.5413, 0.8702, 0.6511, 0.746, 0.4514, 0.6727, 0.3829, 0.7256, 0.3341, 0.7872, 0.4361, 0.6727, 0.3829, 0.6325, 0.2757, 0.6553, 0.2307, 0.7256, 0.3341, 0.7256, 0.3341, 0.6553, 0.2307, 0.6597, 0.2223, 0.7334, 0.3268, 0.7872, 0.4361, 0.7256, 0.3341, 0.7334, 0.3268, 0.795, 0.4333, 0.6325, 0.2757, 0.5602, 0.2358, 0.574, 0.1382, 0.6553, 0.2307, 0.5602, 0.2358, 0.5127, 0.1363, 0.5087, 0.06315, 0.574, 0.1382, 0.574, 0.1382, 0.5087, 0.06315, 0.5077, 0.04924, 0.5761, 0.1237, 0.6553, 0.2307, 0.574, 0.1382, 0.5761, 0.1237, 0.6597, 0.2223, 0.5127, 0.1363, 0.4848, 0.1545, 0.4759, 0.03183, 0.5087, 0.06315, 0.4848, 0.1545, 0.4604, 0.09327, 0.4548, 0.01733, 0.4759, 0.03183, 0.4759, 0.03183, 0.4548, 0.01733, 0.4539, 0.003113, 0.4746, 0.01355, 0.5087, 0.06315, 0.4759, 0.03183, 0.4746, 0.01355, 0.5077, 0.04924])
me_plane.materials.append(mat_material_002)
me_plane.use_remesh_fix_poles = True
me_plane.use_remesh_preserve_attributes = False
me_plane.use_mirror_vertex_groups = False
me_plane.update()

# ---- objects
ob_icosphere = bpy.data.objects.new('Icosphere', me_icosphere)
ob_cylinder = bpy.data.objects.new('Cylinder', me_cylinder)
ob_plane = bpy.data.objects.new('Plane', me_plane)

# ---- transforms, parenting, visibility, modifiers, constraints
ob_icosphere.location = (0.0, 0.0, 0.0)
ob_icosphere.lineart.crease_threshold = 0.0
ob_cylinder.location = (0.01064, 0.07078, 0.8652)
ob_cylinder.scale = (0.0343, 0.0343, 0.0343)
ob_cylinder.lineart.crease_threshold = 0.0
ob_plane.location = (0.03932, 0.2871, 1.085)
ob_plane.rotation_euler = (0.3083, -0.07322, -0.04356)
ob_plane.scale = (0.1619, 0.1619, 0.1619)
ob_plane.lineart.crease_threshold = 0.0

# ---- collection membership
col_collection.objects.link(ob_icosphere)
col_collection.objects.link(ob_cylinder)
col_collection.objects.link(ob_plane)

# ---- scene / render settings (as saved in the file)
scene.frame_start = 1; scene.frame_end = 250; scene.frame_set(34)
scene.render.engine = 'CYCLES'
scene.cycles.use_denoising = False
scene.cycles.samples = 128
scene.cycles.sampling_pattern = 'TABULATED_SOBOL'
scene.cycles.use_adaptive_sampling = False
scene.cycles.use_light_tree = False
scene.view_settings.view_transform = 'Filmic'
bpy.context.view_layer.update()

# ---- added for rendering (the .blend has no active camera and no usable light): camera, sun
cam_auto = bpy.data.cameras.new('AutoCamera')
cam_auto.lens = 50.0
cam_auto.sensor_width = 36.0
cam_auto.clip_end = 1000.0
ob_auto_camera = bpy.data.objects.new('AutoCamera', cam_auto)
scene.collection.objects.link(ob_auto_camera)
ob_auto_camera.location = (3.18798, -3.75496, 2.69389)
ob_auto_camera.rotation_euler = (1.09748, -7.21219e-08, 0.694738)
scene.camera = ob_auto_camera
light_auto_sun = bpy.data.lights.new('AutoSun', 'SUN')
light_auto_sun.energy = 3.0
light_auto_sun.angle = 0.0523599
ob_auto_sun = bpy.data.objects.new('AutoSun', light_auto_sun)
scene.collection.objects.link(ob_auto_sun)
ob_auto_sun.rotation_euler = (0.872665, 0.174533, 0.523599)
bpy.context.view_layer.update()
